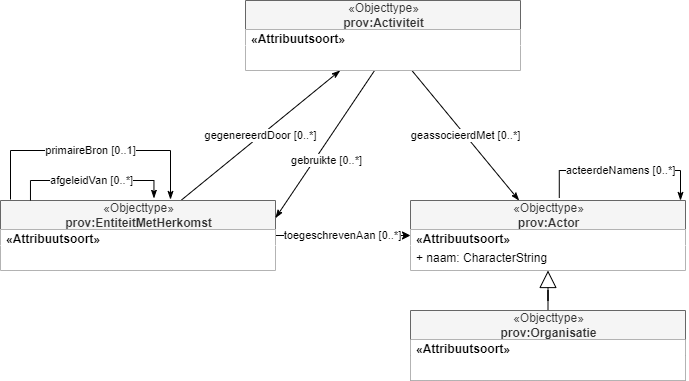

The diagram above was exported from draw.io. Its source (the exported page's mxGraphModel, read from the mxfile embedded in the PNG):
<mxGraphModel dx="986" dy="443" grid="1" gridSize="10" guides="1" tooltips="1" connect="1" arrows="1" fold="1" page="1" pageScale="1" pageWidth="850" pageHeight="1100" math="0" shadow="0">
  <root>
    <mxCell id="0" />
    <mxCell id="1" parent="0" />
    <mxCell id="42" value="toegeschrevenAan [0..*]" style="edgeStyle=orthogonalEdgeStyle;rounded=0;orthogonalLoop=1;jettySize=auto;html=1;" parent="1" source="34" target="43" edge="1">
      <mxGeometry x="-0.0012" relative="1" as="geometry">
        <mxPoint as="offset" />
      </mxGeometry>
    </mxCell>
    <mxCell id="55" value="gegenereerdDoor [0..*]" style="rounded=0;orthogonalLoop=1;jettySize=auto;html=1;endArrow=classicThin;endFill=1;endSize=6;" parent="1" source="34" target="47" edge="1">
      <mxGeometry relative="1" as="geometry" />
    </mxCell>
    <mxCell id="34" value="&lt;span style=&quot;font-weight: 400&quot;&gt;«Objecttype»&lt;/span&gt;&lt;br style=&quot;font-weight: 400&quot;&gt;prov:EntiteitMetHerkomst" style="swimlane;fontStyle=1;align=center;verticalAlign=middle;childLayout=stackLayout;horizontal=1;startSize=29;horizontalStack=0;resizeParent=1;resizeParentMax=0;resizeLast=0;collapsible=0;marginBottom=0;html=1;fillColor=#f5f5f5;strokeColor=#666666;fontColor=#333333;" parent="1" vertex="1">
      <mxGeometry x="220" y="1060" width="275" height="70" as="geometry" />
    </mxCell>
    <mxCell id="35" value="&lt;span style=&quot;text-align: center&quot;&gt;&lt;b&gt;«Attribuutsoort»&lt;/b&gt;&lt;/span&gt;" style="text;html=1;align=left;verticalAlign=middle;spacingLeft=4;spacingRight=4;overflow=hidden;rotatable=0;points=[[0,0.5],[1,0.5]];portConstraint=eastwest;fillColor=#ffffff;" parent="34" vertex="1">
      <mxGeometry y="29" width="275" height="16" as="geometry" />
    </mxCell>
    <mxCell id="36" value="" style="text;html=1;align=left;verticalAlign=middle;spacingLeft=4;spacingRight=4;overflow=hidden;rotatable=0;points=[[0,0.5],[1,0.5]];portConstraint=eastwest;fillColor=#ffffff;" parent="34" vertex="1">
      <mxGeometry y="45" width="275" height="25" as="geometry" />
    </mxCell>
    <mxCell id="46" style="edgeStyle=orthogonalEdgeStyle;rounded=0;orthogonalLoop=1;jettySize=auto;html=1;endArrow=block;endFill=0;endSize=15;" parent="1" source="37" target="43" edge="1">
      <mxGeometry relative="1" as="geometry" />
    </mxCell>
    <mxCell id="37" value="&lt;span style=&quot;font-weight: 400&quot;&gt;«Objecttype»&lt;/span&gt;&lt;br style=&quot;font-weight: 400&quot;&gt;prov:Organisatie" style="swimlane;fontStyle=1;align=center;verticalAlign=middle;childLayout=stackLayout;horizontal=1;startSize=29;horizontalStack=0;resizeParent=1;resizeParentMax=0;resizeLast=0;collapsible=0;marginBottom=0;html=1;fillColor=#f5f5f5;strokeColor=#666666;fontColor=#333333;" parent="1" vertex="1">
      <mxGeometry x="630" y="1170" width="275" height="70" as="geometry" />
    </mxCell>
    <mxCell id="38" value="&lt;span style=&quot;text-align: center&quot;&gt;&lt;b&gt;«Attribuutsoort»&lt;/b&gt;&lt;/span&gt;" style="text;html=1;align=left;verticalAlign=middle;spacingLeft=4;spacingRight=4;overflow=hidden;rotatable=0;points=[[0,0.5],[1,0.5]];portConstraint=eastwest;fillColor=#ffffff;" parent="37" vertex="1">
      <mxGeometry y="29" width="275" height="16" as="geometry" />
    </mxCell>
    <mxCell id="59" value="" style="text;html=1;align=left;verticalAlign=middle;spacingLeft=4;spacingRight=4;overflow=hidden;rotatable=0;points=[[0,0.5],[1,0.5]];portConstraint=eastwest;fillColor=#ffffff;" parent="37" vertex="1">
      <mxGeometry y="45" width="275" height="25" as="geometry" />
    </mxCell>
    <mxCell id="56" value="geassocieerdMet [0..*]" style="edgeStyle=none;rounded=0;orthogonalLoop=1;jettySize=auto;html=1;endArrow=classicThin;endFill=1;endSize=6;" parent="1" source="47" target="43" edge="1">
      <mxGeometry relative="1" as="geometry">
        <mxPoint x="700" y="1040" as="targetPoint" />
      </mxGeometry>
    </mxCell>
    <mxCell id="61" value="gebruikte [0..*]" style="edgeStyle=none;rounded=0;orthogonalLoop=1;jettySize=auto;html=1;endArrow=classicThin;endFill=1;endSize=6;entryX=1;entryY=0.25;entryDx=0;entryDy=0;" parent="1" source="49" target="34" edge="1">
      <mxGeometry x="0.1513" y="10" relative="1" as="geometry">
        <mxPoint x="630" y="1080" as="sourcePoint" />
        <mxPoint as="offset" />
      </mxGeometry>
    </mxCell>
    <mxCell id="43" value="&lt;span style=&quot;font-weight: 400&quot;&gt;«Objecttype»&lt;/span&gt;&lt;br style=&quot;font-weight: 400&quot;&gt;prov:Actor" style="swimlane;fontStyle=1;align=center;verticalAlign=middle;childLayout=stackLayout;horizontal=1;startSize=29;horizontalStack=0;resizeParent=1;resizeParentMax=0;resizeLast=0;collapsible=0;marginBottom=0;html=1;fillColor=#f5f5f5;strokeColor=#666666;fontColor=#333333;" parent="1" vertex="1">
      <mxGeometry x="630" y="1060" width="275" height="70" as="geometry" />
    </mxCell>
    <mxCell id="44" value="&lt;span style=&quot;text-align: center&quot;&gt;&lt;b&gt;«Attribuutsoort»&lt;/b&gt;&lt;/span&gt;" style="text;html=1;align=left;verticalAlign=middle;spacingLeft=4;spacingRight=4;overflow=hidden;rotatable=0;points=[[0,0.5],[1,0.5]];portConstraint=eastwest;fillColor=#ffffff;" parent="43" vertex="1">
      <mxGeometry y="29" width="275" height="16" as="geometry" />
    </mxCell>
    <mxCell id="39" value="+ naam: CharacterString" style="text;html=1;align=left;verticalAlign=middle;spacingLeft=4;spacingRight=4;overflow=hidden;rotatable=0;points=[[0,0.5],[1,0.5]];portConstraint=eastwest;fillColor=#ffffff;" parent="43" vertex="1">
      <mxGeometry y="45" width="275" height="25" as="geometry" />
    </mxCell>
    <mxCell id="47" value="&lt;span style=&quot;font-weight: 400&quot;&gt;«Objecttype»&lt;/span&gt;&lt;br style=&quot;font-weight: 400&quot;&gt;prov:Activiteit" style="swimlane;fontStyle=1;align=center;verticalAlign=middle;childLayout=stackLayout;horizontal=1;startSize=29;horizontalStack=0;resizeParent=1;resizeParentMax=0;resizeLast=0;collapsible=0;marginBottom=0;html=1;fillColor=#f5f5f5;strokeColor=#666666;fontColor=#333333;" parent="1" vertex="1">
      <mxGeometry x="465" y="860" width="275" height="70" as="geometry" />
    </mxCell>
    <mxCell id="48" value="&lt;span style=&quot;text-align: center&quot;&gt;&lt;b&gt;«Attribuutsoort»&lt;/b&gt;&lt;/span&gt;" style="text;html=1;align=left;verticalAlign=middle;spacingLeft=4;spacingRight=4;overflow=hidden;rotatable=0;points=[[0,0.5],[1,0.5]];portConstraint=eastwest;fillColor=#ffffff;" parent="47" vertex="1">
      <mxGeometry y="29" width="275" height="16" as="geometry" />
    </mxCell>
    <mxCell id="49" value="" style="text;html=1;align=left;verticalAlign=middle;spacingLeft=4;spacingRight=4;overflow=hidden;rotatable=0;points=[[0,0.5],[1,0.5]];portConstraint=eastwest;fillColor=#ffffff;" parent="47" vertex="1">
      <mxGeometry y="45" width="275" height="25" as="geometry" />
    </mxCell>
    <mxCell id="60" value="afgeleidVan [0..*]" style="edgeStyle=elbowEdgeStyle;rounded=0;orthogonalLoop=1;jettySize=auto;html=1;endArrow=classicThin;endFill=1;endSize=6;exitX=0.109;exitY=0;exitDx=0;exitDy=0;exitPerimeter=0;elbow=vertical;entryX=0.558;entryY=-0.031;entryDx=0;entryDy=0;entryPerimeter=0;" parent="1" source="34" target="34" edge="1">
      <mxGeometry relative="1" as="geometry">
        <mxPoint x="177.12499999999977" y="1058.5300000000002" as="sourcePoint" />
        <mxPoint x="285" y="1060" as="targetPoint" />
        <Array as="points">
          <mxPoint x="230" y="1040" />
        </Array>
      </mxGeometry>
    </mxCell>
    <mxCell id="62" value="acteerdeNamens [0..*]" style="edgeStyle=elbowEdgeStyle;rounded=0;orthogonalLoop=1;jettySize=auto;html=1;endArrow=classicThin;endFill=1;endSize=6;exitX=0.541;exitY=-0.037;exitDx=0;exitDy=0;exitPerimeter=0;elbow=vertical;" parent="1" source="43" edge="1">
      <mxGeometry x="-0.0076" relative="1" as="geometry">
        <mxPoint x="905" y="1070" as="sourcePoint" />
        <mxPoint x="900" y="1060" as="targetPoint" />
        <Array as="points">
          <mxPoint x="790" y="1030" />
          <mxPoint x="860" y="1030" />
          <mxPoint x="840" y="1030" />
          <mxPoint x="860" y="1040" />
        </Array>
        <mxPoint as="offset" />
      </mxGeometry>
    </mxCell>
    <mxCell id="78" value="primaireBron [0..1]" style="edgeStyle=elbowEdgeStyle;rounded=0;orthogonalLoop=1;jettySize=auto;html=1;endArrow=classicThin;endFill=1;endSize=6;elbow=vertical;" parent="1" edge="1">
      <mxGeometry relative="1" as="geometry">
        <mxPoint x="230" y="1059" as="sourcePoint" />
        <mxPoint x="390" y="1059" as="targetPoint" />
        <Array as="points">
          <mxPoint x="280" y="1010" />
        </Array>
      </mxGeometry>
    </mxCell>
  </root>
</mxGraphModel>